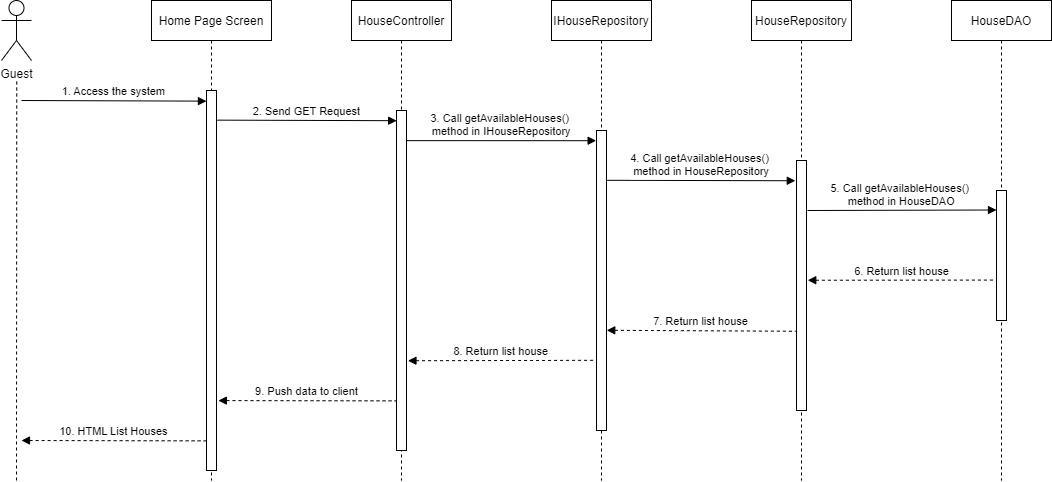

The diagram above was exported from draw.io. Its source (the exported page's mxGraphModel, read from the mxfile embedded in the PNG):
<mxGraphModel dx="2204" dy="824" grid="1" gridSize="10" guides="1" tooltips="1" connect="1" arrows="1" fold="1" page="1" pageScale="1" pageWidth="850" pageHeight="1100" math="0" shadow="0">
  <root>
    <mxCell id="0" />
    <mxCell id="1" parent="0" />
    <mxCell id="3nuBFxr9cyL0pnOWT2aG-1" value="Home Page Screen" style="shape=umlLifeline;perimeter=lifelinePerimeter;container=1;collapsible=0;recursiveResize=0;rounded=0;shadow=0;strokeWidth=1;" parent="1" vertex="1">
      <mxGeometry x="120" y="80" width="120" height="480" as="geometry" />
    </mxCell>
    <mxCell id="3nuBFxr9cyL0pnOWT2aG-2" value="" style="points=[];perimeter=orthogonalPerimeter;rounded=0;shadow=0;strokeWidth=1;" parent="3nuBFxr9cyL0pnOWT2aG-1" vertex="1">
      <mxGeometry x="55" y="90" width="10" height="380" as="geometry" />
    </mxCell>
    <mxCell id="3nuBFxr9cyL0pnOWT2aG-5" value="HouseController" style="shape=umlLifeline;perimeter=lifelinePerimeter;container=1;collapsible=0;recursiveResize=0;rounded=0;shadow=0;strokeWidth=1;" parent="1" vertex="1">
      <mxGeometry x="320" y="80" width="100" height="480" as="geometry" />
    </mxCell>
    <mxCell id="3nuBFxr9cyL0pnOWT2aG-6" value="" style="points=[];perimeter=orthogonalPerimeter;rounded=0;shadow=0;strokeWidth=1;" parent="3nuBFxr9cyL0pnOWT2aG-5" vertex="1">
      <mxGeometry x="45" y="110" width="10" height="340" as="geometry" />
    </mxCell>
    <mxCell id="0T0H5QkzZAWUkB1B0dbA-1" value="Guest" style="shape=umlActor;verticalLabelPosition=bottom;verticalAlign=top;html=1;outlineConnect=0;" parent="1" vertex="1">
      <mxGeometry x="-30" y="80" width="30" height="60" as="geometry" />
    </mxCell>
    <mxCell id="0T0H5QkzZAWUkB1B0dbA-5" value="" style="endArrow=none;dashed=1;html=1;rounded=0;startArrow=none;" parent="1" edge="1">
      <mxGeometry width="50" height="50" relative="1" as="geometry">
        <mxPoint x="-15" y="560" as="sourcePoint" />
        <mxPoint x="-14.75" y="160" as="targetPoint" />
      </mxGeometry>
    </mxCell>
    <mxCell id="0T0H5QkzZAWUkB1B0dbA-10" value="1. Access the system" style="verticalAlign=bottom;endArrow=block;entryX=-0.007;entryY=0.028;shadow=0;strokeWidth=1;entryDx=0;entryDy=0;entryPerimeter=0;" parent="1" target="3nuBFxr9cyL0pnOWT2aG-2" edge="1">
      <mxGeometry relative="1" as="geometry">
        <mxPoint x="-10" y="180" as="sourcePoint" />
        <mxPoint x="160" y="180.0000000000001" as="targetPoint" />
      </mxGeometry>
    </mxCell>
    <mxCell id="70r14ec3nPABJXR-AIMT-2" value="2. Send GET Request" style="verticalAlign=bottom;endArrow=block;shadow=0;strokeWidth=1;entryX=0.016;entryY=0.03;entryDx=0;entryDy=0;entryPerimeter=0;exitX=1.094;exitY=0.078;exitDx=0;exitDy=0;exitPerimeter=0;" edge="1" parent="1" source="3nuBFxr9cyL0pnOWT2aG-2" target="3nuBFxr9cyL0pnOWT2aG-6">
      <mxGeometry relative="1" as="geometry">
        <mxPoint x="190" y="190" as="sourcePoint" />
        <mxPoint x="360" y="189" as="targetPoint" />
      </mxGeometry>
    </mxCell>
    <mxCell id="70r14ec3nPABJXR-AIMT-3" value="IHouseRepository" style="shape=umlLifeline;perimeter=lifelinePerimeter;container=1;collapsible=0;recursiveResize=0;rounded=0;shadow=0;strokeWidth=1;" vertex="1" parent="1">
      <mxGeometry x="520" y="80" width="100" height="480" as="geometry" />
    </mxCell>
    <mxCell id="70r14ec3nPABJXR-AIMT-4" value="" style="points=[];perimeter=orthogonalPerimeter;rounded=0;shadow=0;strokeWidth=1;" vertex="1" parent="70r14ec3nPABJXR-AIMT-3">
      <mxGeometry x="45" y="130" width="10" height="300" as="geometry" />
    </mxCell>
    <mxCell id="70r14ec3nPABJXR-AIMT-11" value="3. Call getAvailableHouses()  &#10;method in IHouseRepository" style="verticalAlign=bottom;endArrow=block;shadow=0;strokeWidth=1;entryX=-0.037;entryY=0.034;entryDx=0;entryDy=0;entryPerimeter=0;exitX=1.019;exitY=0.159;exitDx=0;exitDy=0;exitPerimeter=0;" edge="1" parent="70r14ec3nPABJXR-AIMT-3" target="70r14ec3nPABJXR-AIMT-4">
      <mxGeometry relative="1" as="geometry">
        <mxPoint x="-144.9999999999995" y="140.1299999999998" as="sourcePoint" />
        <mxPoint x="33.55000000000018" y="140.00000000000014" as="targetPoint" />
      </mxGeometry>
    </mxCell>
    <mxCell id="70r14ec3nPABJXR-AIMT-7" value="HouseRepository" style="shape=umlLifeline;perimeter=lifelinePerimeter;container=1;collapsible=0;recursiveResize=0;rounded=0;shadow=0;strokeWidth=1;" vertex="1" parent="1">
      <mxGeometry x="720" y="80" width="100" height="480" as="geometry" />
    </mxCell>
    <mxCell id="70r14ec3nPABJXR-AIMT-8" value="" style="points=[];perimeter=orthogonalPerimeter;rounded=0;shadow=0;strokeWidth=1;" vertex="1" parent="70r14ec3nPABJXR-AIMT-7">
      <mxGeometry x="45" y="160" width="10" height="250" as="geometry" />
    </mxCell>
    <mxCell id="70r14ec3nPABJXR-AIMT-9" value="HouseDAO" style="shape=umlLifeline;perimeter=lifelinePerimeter;container=1;collapsible=0;recursiveResize=0;rounded=0;shadow=0;strokeWidth=1;" vertex="1" parent="1">
      <mxGeometry x="920" y="80" width="100" height="480" as="geometry" />
    </mxCell>
    <mxCell id="70r14ec3nPABJXR-AIMT-10" value="" style="points=[];perimeter=orthogonalPerimeter;rounded=0;shadow=0;strokeWidth=1;" vertex="1" parent="70r14ec3nPABJXR-AIMT-9">
      <mxGeometry x="45" y="190" width="10" height="130" as="geometry" />
    </mxCell>
    <mxCell id="70r14ec3nPABJXR-AIMT-12" value="4. Call getAvailableHouses()  &#10;method in HouseRepository" style="verticalAlign=bottom;endArrow=block;shadow=0;strokeWidth=1;exitX=1.076;exitY=0.166;exitDx=0;exitDy=0;exitPerimeter=0;entryX=-0.12;entryY=0.081;entryDx=0;entryDy=0;entryPerimeter=0;" edge="1" parent="1" source="70r14ec3nPABJXR-AIMT-4" target="70r14ec3nPABJXR-AIMT-8">
      <mxGeometry relative="1" as="geometry">
        <mxPoint x="580.0000000000005" y="240.68999999999977" as="sourcePoint" />
        <mxPoint x="750" y="240" as="targetPoint" />
      </mxGeometry>
    </mxCell>
    <mxCell id="70r14ec3nPABJXR-AIMT-13" value="5. Call getAvailableHouses()  &#10;method in HouseDAO" style="verticalAlign=bottom;endArrow=block;shadow=0;strokeWidth=1;exitX=1.097;exitY=0.2;exitDx=0;exitDy=0;exitPerimeter=0;entryX=0;entryY=0.15;entryDx=0;entryDy=0;entryPerimeter=0;" edge="1" parent="1" source="70r14ec3nPABJXR-AIMT-8" target="70r14ec3nPABJXR-AIMT-10">
      <mxGeometry relative="1" as="geometry">
        <mxPoint x="780" y="259.71999999999997" as="sourcePoint" />
        <mxPoint x="960" y="260" as="targetPoint" />
      </mxGeometry>
    </mxCell>
    <mxCell id="70r14ec3nPABJXR-AIMT-14" value="6. Return list house" style="verticalAlign=bottom;endArrow=none;shadow=0;strokeWidth=1;entryX=-0.102;entryY=0.689;entryDx=0;entryDy=0;entryPerimeter=0;endFill=0;startArrow=block;startFill=1;dashed=1;exitX=1.126;exitY=0.479;exitDx=0;exitDy=0;exitPerimeter=0;" edge="1" parent="1" source="70r14ec3nPABJXR-AIMT-8" target="70r14ec3nPABJXR-AIMT-10">
      <mxGeometry relative="1" as="geometry">
        <mxPoint x="780" y="341" as="sourcePoint" />
        <mxPoint x="960.1399999999999" y="310.1599999999999" as="targetPoint" />
      </mxGeometry>
    </mxCell>
    <mxCell id="70r14ec3nPABJXR-AIMT-15" value="7. Return list house" style="verticalAlign=bottom;endArrow=none;shadow=0;strokeWidth=1;endFill=0;startArrow=block;startFill=1;dashed=1;exitX=1.025;exitY=0.666;exitDx=0;exitDy=0;exitPerimeter=0;entryX=-0.079;entryY=0.683;entryDx=0;entryDy=0;entryPerimeter=0;" edge="1" parent="1" source="70r14ec3nPABJXR-AIMT-4" target="70r14ec3nPABJXR-AIMT-8">
      <mxGeometry relative="1" as="geometry">
        <mxPoint x="579.9999999999999" y="350" as="sourcePoint" />
        <mxPoint x="769.4500000000002" y="350" as="targetPoint" />
      </mxGeometry>
    </mxCell>
    <mxCell id="70r14ec3nPABJXR-AIMT-16" value="8. Return list house" style="verticalAlign=bottom;endArrow=none;shadow=0;strokeWidth=1;entryX=-0.109;entryY=0.766;entryDx=0;entryDy=0;entryPerimeter=0;endFill=0;startArrow=block;startFill=1;dashed=1;exitX=1.145;exitY=0.736;exitDx=0;exitDy=0;exitPerimeter=0;" edge="1" parent="1" source="3nuBFxr9cyL0pnOWT2aG-6" target="70r14ec3nPABJXR-AIMT-4">
      <mxGeometry relative="1" as="geometry">
        <mxPoint x="380" y="390" as="sourcePoint" />
        <mxPoint x="569.4500000000003" y="390" as="targetPoint" />
      </mxGeometry>
    </mxCell>
    <mxCell id="70r14ec3nPABJXR-AIMT-17" value="9. Push data to client" style="verticalAlign=bottom;endArrow=none;shadow=0;strokeWidth=1;entryX=-0.049;entryY=0.854;entryDx=0;entryDy=0;entryPerimeter=0;endFill=0;startArrow=block;startFill=1;dashed=1;exitX=1.19;exitY=0.816;exitDx=0;exitDy=0;exitPerimeter=0;" edge="1" parent="1" source="3nuBFxr9cyL0pnOWT2aG-2" target="3nuBFxr9cyL0pnOWT2aG-6">
      <mxGeometry relative="1" as="geometry">
        <mxPoint x="180" y="390" as="sourcePoint" />
        <mxPoint x="369.4500000000003" y="390" as="targetPoint" />
      </mxGeometry>
    </mxCell>
    <mxCell id="70r14ec3nPABJXR-AIMT-18" value="10. HTML List Houses" style="verticalAlign=bottom;endArrow=none;shadow=0;strokeWidth=1;entryX=-0.034;entryY=0.922;entryDx=0;entryDy=0;entryPerimeter=0;endFill=0;startArrow=block;startFill=1;dashed=1;" edge="1" parent="1" target="3nuBFxr9cyL0pnOWT2aG-2">
      <mxGeometry relative="1" as="geometry">
        <mxPoint x="-10" y="520" as="sourcePoint" />
        <mxPoint x="179.45000000000027" y="400" as="targetPoint" />
      </mxGeometry>
    </mxCell>
  </root>
</mxGraphModel>